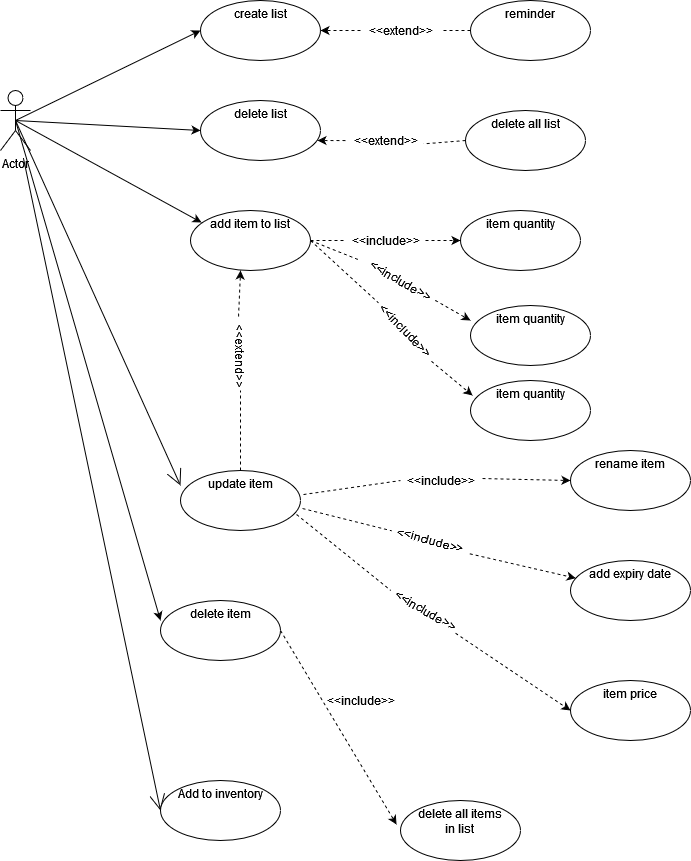

The diagram above was exported from draw.io. Its source (the exported page's mxGraphModel, read from the mxfile embedded in the PNG):
<mxGraphModel dx="1406" dy="739" grid="1" gridSize="10" guides="1" tooltips="1" connect="1" arrows="1" fold="1" page="1" pageScale="1" pageWidth="850" pageHeight="1100" math="0" shadow="0">
  <root>
    <mxCell id="0" />
    <mxCell id="1" parent="0" />
    <mxCell id="ZRWaRk162cskmFt2zaKI-5" style="edgeStyle=none;curved=1;rounded=0;orthogonalLoop=1;jettySize=auto;html=1;exitX=0.5;exitY=0.5;exitDx=0;exitDy=0;exitPerimeter=0;entryX=0;entryY=0.25;entryDx=0;entryDy=0;entryPerimeter=0;endArrow=open;startSize=14;endSize=14;sourcePerimeterSpacing=8;targetPerimeterSpacing=8;" edge="1" parent="1" source="DFrYtQBwTpFl8aixB1TQ-8" target="DFrYtQBwTpFl8aixB1TQ-37">
      <mxGeometry relative="1" as="geometry" />
    </mxCell>
    <mxCell id="ZRWaRk162cskmFt2zaKI-27" style="edgeStyle=none;curved=1;rounded=0;orthogonalLoop=1;jettySize=auto;html=1;endArrow=open;startSize=14;endSize=14;sourcePerimeterSpacing=8;targetPerimeterSpacing=8;entryX=0;entryY=0.5;entryDx=0;entryDy=0;" edge="1" parent="1" source="DFrYtQBwTpFl8aixB1TQ-8" target="ZRWaRk162cskmFt2zaKI-26">
      <mxGeometry relative="1" as="geometry" />
    </mxCell>
    <mxCell id="DFrYtQBwTpFl8aixB1TQ-8" value="Actor" style="shape=umlActor;verticalLabelPosition=bottom;verticalAlign=top;html=1;outlineConnect=0;" parent="1" vertex="1">
      <mxGeometry x="90" y="210" width="30" height="60" as="geometry" />
    </mxCell>
    <mxCell id="DFrYtQBwTpFl8aixB1TQ-9" value="create list" style="ellipse;whiteSpace=wrap;html=1;verticalAlign=top;" parent="1" vertex="1">
      <mxGeometry x="290" y="120" width="120" height="60" as="geometry" />
    </mxCell>
    <mxCell id="DFrYtQBwTpFl8aixB1TQ-11" value="delete list" style="ellipse;whiteSpace=wrap;html=1;verticalAlign=top;" parent="1" vertex="1">
      <mxGeometry x="290" y="220" width="120" height="60" as="geometry" />
    </mxCell>
    <mxCell id="DFrYtQBwTpFl8aixB1TQ-13" value="" style="endArrow=classic;html=1;rounded=0;entryX=0;entryY=0.5;entryDx=0;entryDy=0;exitX=0.5;exitY=0.5;exitDx=0;exitDy=0;exitPerimeter=0;" parent="1" source="DFrYtQBwTpFl8aixB1TQ-8" target="DFrYtQBwTpFl8aixB1TQ-9" edge="1">
      <mxGeometry width="50" height="50" relative="1" as="geometry">
        <mxPoint x="400" y="400" as="sourcePoint" />
        <mxPoint x="450" y="350" as="targetPoint" />
      </mxGeometry>
    </mxCell>
    <mxCell id="DFrYtQBwTpFl8aixB1TQ-14" value="" style="endArrow=classic;html=1;rounded=0;entryX=0;entryY=0.5;entryDx=0;entryDy=0;exitX=0.5;exitY=0.5;exitDx=0;exitDy=0;exitPerimeter=0;" parent="1" source="DFrYtQBwTpFl8aixB1TQ-8" target="DFrYtQBwTpFl8aixB1TQ-11" edge="1">
      <mxGeometry width="50" height="50" relative="1" as="geometry">
        <mxPoint x="400" y="400" as="sourcePoint" />
        <mxPoint x="450" y="350" as="targetPoint" />
      </mxGeometry>
    </mxCell>
    <mxCell id="DFrYtQBwTpFl8aixB1TQ-15" value="add item to list" style="ellipse;whiteSpace=wrap;html=1;verticalAlign=top;" parent="1" vertex="1">
      <mxGeometry x="280" y="330" width="120" height="60" as="geometry" />
    </mxCell>
    <mxCell id="DFrYtQBwTpFl8aixB1TQ-16" value="" style="endArrow=classic;html=1;rounded=0;dashed=1;exitX=0;exitY=0.5;exitDx=0;exitDy=0;entryX=1;entryY=0.5;entryDx=0;entryDy=0;startArrow=none;" parent="1" edge="1" target="DFrYtQBwTpFl8aixB1TQ-9" source="DFrYtQBwTpFl8aixB1TQ-18">
      <mxGeometry width="50" height="50" relative="1" as="geometry">
        <mxPoint x="420" y="150" as="sourcePoint" />
        <mxPoint x="400" y="150" as="targetPoint" />
        <Array as="points" />
      </mxGeometry>
    </mxCell>
    <mxCell id="DFrYtQBwTpFl8aixB1TQ-17" value="reminder" style="ellipse;whiteSpace=wrap;html=1;verticalAlign=top;" parent="1" vertex="1">
      <mxGeometry x="560" y="120" width="120" height="60" as="geometry" />
    </mxCell>
    <mxCell id="DFrYtQBwTpFl8aixB1TQ-19" value="&lt;div&gt;item quantity&lt;/div&gt;&lt;div&gt;&lt;br&gt;&lt;/div&gt;" style="ellipse;whiteSpace=wrap;html=1;verticalAlign=top;" parent="1" vertex="1">
      <mxGeometry x="550" y="330" width="120" height="60" as="geometry" />
    </mxCell>
    <mxCell id="DFrYtQBwTpFl8aixB1TQ-20" value="" style="endArrow=classic;html=1;rounded=0;entryX=0.092;entryY=0.2;entryDx=0;entryDy=0;entryPerimeter=0;exitX=0.5;exitY=0.5;exitDx=0;exitDy=0;exitPerimeter=0;" parent="1" source="DFrYtQBwTpFl8aixB1TQ-8" target="DFrYtQBwTpFl8aixB1TQ-15" edge="1">
      <mxGeometry width="50" height="50" relative="1" as="geometry">
        <mxPoint x="120" y="250" as="sourcePoint" />
        <mxPoint x="450" y="350" as="targetPoint" />
      </mxGeometry>
    </mxCell>
    <mxCell id="DFrYtQBwTpFl8aixB1TQ-21" value="&lt;div&gt;item quantity&lt;/div&gt;&lt;div&gt;&lt;br&gt;&lt;/div&gt;" style="ellipse;whiteSpace=wrap;html=1;verticalAlign=top;" parent="1" vertex="1">
      <mxGeometry x="560" y="425" width="120" height="60" as="geometry" />
    </mxCell>
    <mxCell id="DFrYtQBwTpFl8aixB1TQ-22" value="&lt;div&gt;item quantity&lt;/div&gt;&lt;div&gt;&lt;br&gt;&lt;/div&gt;" style="ellipse;whiteSpace=wrap;html=1;verticalAlign=top;" parent="1" vertex="1">
      <mxGeometry x="560" y="500" width="120" height="60" as="geometry" />
    </mxCell>
    <mxCell id="DFrYtQBwTpFl8aixB1TQ-23" value="" style="endArrow=classic;html=1;rounded=0;dashed=1;exitX=1;exitY=0.5;exitDx=0;exitDy=0;entryX=0;entryY=0.5;entryDx=0;entryDy=0;startArrow=none;" parent="1" source="DFrYtQBwTpFl8aixB1TQ-24" target="DFrYtQBwTpFl8aixB1TQ-19" edge="1">
      <mxGeometry width="50" height="50" relative="1" as="geometry">
        <mxPoint x="400" y="400" as="sourcePoint" />
        <mxPoint x="450" y="350" as="targetPoint" />
      </mxGeometry>
    </mxCell>
    <mxCell id="DFrYtQBwTpFl8aixB1TQ-25" value="" style="endArrow=classic;html=1;rounded=0;dashed=1;entryX=0;entryY=0.25;entryDx=0;entryDy=0;entryPerimeter=0;startArrow=none;" parent="1" edge="1" target="DFrYtQBwTpFl8aixB1TQ-21" source="DFrYtQBwTpFl8aixB1TQ-27">
      <mxGeometry width="50" height="50" relative="1" as="geometry">
        <mxPoint x="400" y="360" as="sourcePoint" />
        <mxPoint x="560" y="430" as="targetPoint" />
      </mxGeometry>
    </mxCell>
    <mxCell id="DFrYtQBwTpFl8aixB1TQ-26" value="" style="endArrow=classic;html=1;rounded=0;dashed=1;entryX=0.017;entryY=0.25;entryDx=0;entryDy=0;entryPerimeter=0;startArrow=none;" parent="1" source="DFrYtQBwTpFl8aixB1TQ-28" edge="1" target="DFrYtQBwTpFl8aixB1TQ-22">
      <mxGeometry width="50" height="50" relative="1" as="geometry">
        <mxPoint x="400" y="360" as="sourcePoint" />
        <mxPoint x="550" y="520" as="targetPoint" />
      </mxGeometry>
    </mxCell>
    <mxCell id="DFrYtQBwTpFl8aixB1TQ-29" value="delete item" style="ellipse;whiteSpace=wrap;html=1;verticalAlign=top;" parent="1" vertex="1">
      <mxGeometry x="250" y="720" width="120" height="60" as="geometry" />
    </mxCell>
    <mxCell id="DFrYtQBwTpFl8aixB1TQ-30" value="delete all list" style="ellipse;whiteSpace=wrap;html=1;verticalAlign=top;" parent="1" vertex="1">
      <mxGeometry x="555" y="230" width="120" height="60" as="geometry" />
    </mxCell>
    <mxCell id="DFrYtQBwTpFl8aixB1TQ-32" value="" style="endArrow=classic;html=1;rounded=0;dashed=1;exitX=0;exitY=0.5;exitDx=0;exitDy=0;entryX=0.975;entryY=0.667;entryDx=0;entryDy=0;entryPerimeter=0;startArrow=none;" parent="1" edge="1" target="DFrYtQBwTpFl8aixB1TQ-11" source="DFrYtQBwTpFl8aixB1TQ-33">
      <mxGeometry width="50" height="50" relative="1" as="geometry">
        <mxPoint x="390" y="260" as="sourcePoint" />
        <mxPoint x="400" y="260" as="targetPoint" />
      </mxGeometry>
    </mxCell>
    <mxCell id="DFrYtQBwTpFl8aixB1TQ-34" value="" style="endArrow=classic;html=1;rounded=0;entryX=0;entryY=0.333;entryDx=0;entryDy=0;entryPerimeter=0;exitX=0.5;exitY=0.5;exitDx=0;exitDy=0;exitPerimeter=0;" parent="1" target="DFrYtQBwTpFl8aixB1TQ-29" edge="1" source="DFrYtQBwTpFl8aixB1TQ-8">
      <mxGeometry width="50" height="50" relative="1" as="geometry">
        <mxPoint x="120" y="250" as="sourcePoint" />
        <mxPoint x="301.03999999999996" y="352" as="targetPoint" />
      </mxGeometry>
    </mxCell>
    <mxCell id="DFrYtQBwTpFl8aixB1TQ-35" value="" style="endArrow=classic;html=1;rounded=0;dashed=1;entryX=-0.033;entryY=0.4;entryDx=0;entryDy=0;entryPerimeter=0;exitX=1;exitY=0.5;exitDx=0;exitDy=0;" parent="1" target="DFrYtQBwTpFl8aixB1TQ-36" edge="1" source="DFrYtQBwTpFl8aixB1TQ-29">
      <mxGeometry width="50" height="50" relative="1" as="geometry">
        <mxPoint x="400" y="599.5" as="sourcePoint" />
        <mxPoint x="540" y="600" as="targetPoint" />
      </mxGeometry>
    </mxCell>
    <mxCell id="DFrYtQBwTpFl8aixB1TQ-36" value="&lt;div&gt;delete all items &lt;br&gt;&lt;/div&gt;&lt;div&gt;in list&lt;/div&gt;" style="ellipse;whiteSpace=wrap;html=1;verticalAlign=top;" parent="1" vertex="1">
      <mxGeometry x="490" y="920" width="120" height="60" as="geometry" />
    </mxCell>
    <mxCell id="DFrYtQBwTpFl8aixB1TQ-37" value="update item " style="ellipse;whiteSpace=wrap;html=1;verticalAlign=top;" parent="1" vertex="1">
      <mxGeometry x="270" y="590" width="120" height="60" as="geometry" />
    </mxCell>
    <mxCell id="DFrYtQBwTpFl8aixB1TQ-38" value="rename item" style="ellipse;whiteSpace=wrap;html=1;verticalAlign=top;" parent="1" vertex="1">
      <mxGeometry x="660" y="570" width="120" height="60" as="geometry" />
    </mxCell>
    <mxCell id="DFrYtQBwTpFl8aixB1TQ-39" value="" style="endArrow=classic;html=1;rounded=0;entryX=0;entryY=0.5;entryDx=0;entryDy=0;dashed=1;exitX=1.025;exitY=0.4;exitDx=0;exitDy=0;exitPerimeter=0;startArrow=none;" parent="1" target="DFrYtQBwTpFl8aixB1TQ-38" edge="1" source="ZRWaRk162cskmFt2zaKI-19">
      <mxGeometry width="50" height="50" relative="1" as="geometry">
        <mxPoint x="400" y="730" as="sourcePoint" />
        <mxPoint x="450" y="680" as="targetPoint" />
      </mxGeometry>
    </mxCell>
    <mxCell id="DFrYtQBwTpFl8aixB1TQ-40" value="add expiry date" style="ellipse;whiteSpace=wrap;html=1;verticalAlign=top;" parent="1" vertex="1">
      <mxGeometry x="660" y="680" width="120" height="60" as="geometry" />
    </mxCell>
    <mxCell id="DFrYtQBwTpFl8aixB1TQ-41" value="item price" style="ellipse;whiteSpace=wrap;html=1;verticalAlign=top;" parent="1" vertex="1">
      <mxGeometry x="660" y="800" width="120" height="60" as="geometry" />
    </mxCell>
    <mxCell id="DFrYtQBwTpFl8aixB1TQ-42" value="" style="endArrow=classic;html=1;rounded=0;dashed=1;exitX=1.017;exitY=0.633;exitDx=0;exitDy=0;exitPerimeter=0;startArrow=none;" parent="1" target="DFrYtQBwTpFl8aixB1TQ-40" edge="1" source="ZRWaRk162cskmFt2zaKI-23">
      <mxGeometry width="50" height="50" relative="1" as="geometry">
        <mxPoint x="410" y="740" as="sourcePoint" />
        <mxPoint x="570" y="760" as="targetPoint" />
        <Array as="points" />
      </mxGeometry>
    </mxCell>
    <mxCell id="DFrYtQBwTpFl8aixB1TQ-43" value="" style="endArrow=classic;html=1;rounded=0;entryX=0;entryY=0.5;entryDx=0;entryDy=0;dashed=1;exitX=0.967;exitY=0.733;exitDx=0;exitDy=0;exitPerimeter=0;startArrow=none;" parent="1" target="DFrYtQBwTpFl8aixB1TQ-41" edge="1" source="ZRWaRk162cskmFt2zaKI-24">
      <mxGeometry width="50" height="50" relative="1" as="geometry">
        <mxPoint x="390" y="750" as="sourcePoint" />
        <mxPoint x="550" y="770" as="targetPoint" />
      </mxGeometry>
    </mxCell>
    <mxCell id="ZRWaRk162cskmFt2zaKI-17" value="" style="endArrow=classic;html=1;rounded=0;dashed=1;entryX=0.417;entryY=1;entryDx=0;entryDy=0;entryPerimeter=0;exitX=0.013;exitY=0.6;exitDx=0;exitDy=0;startArrow=none;exitPerimeter=0;" edge="1" parent="1" source="ZRWaRk162cskmFt2zaKI-13" target="DFrYtQBwTpFl8aixB1TQ-15">
      <mxGeometry width="50" height="50" relative="1" as="geometry">
        <mxPoint x="330" y="500" as="sourcePoint" />
        <mxPoint x="330" y="380" as="targetPoint" />
        <Array as="points" />
      </mxGeometry>
    </mxCell>
    <mxCell id="ZRWaRk162cskmFt2zaKI-19" value="&amp;lt;&amp;lt;include&amp;gt;&amp;gt;" style="text;html=1;align=center;verticalAlign=middle;resizable=0;points=[];autosize=1;strokeColor=none;fillColor=none;hachureGap=4;" vertex="1" parent="1">
      <mxGeometry x="490" y="590" width="80" height="20" as="geometry" />
    </mxCell>
    <mxCell id="ZRWaRk162cskmFt2zaKI-22" value="" style="endArrow=none;html=1;rounded=0;entryX=0;entryY=0.5;entryDx=0;entryDy=0;dashed=1;exitX=1.025;exitY=0.4;exitDx=0;exitDy=0;exitPerimeter=0;" edge="1" parent="1" source="DFrYtQBwTpFl8aixB1TQ-37" target="ZRWaRk162cskmFt2zaKI-19">
      <mxGeometry width="50" height="50" relative="1" as="geometry">
        <mxPoint x="393" y="604" as="sourcePoint" />
        <mxPoint x="660" y="610" as="targetPoint" />
      </mxGeometry>
    </mxCell>
    <mxCell id="ZRWaRk162cskmFt2zaKI-25" value="&amp;lt;&amp;lt;include&amp;gt;&amp;gt;" style="text;html=1;align=center;verticalAlign=middle;resizable=0;points=[];autosize=1;strokeColor=none;fillColor=none;hachureGap=4;" vertex="1" parent="1">
      <mxGeometry x="410" y="810" width="80" height="20" as="geometry" />
    </mxCell>
    <mxCell id="ZRWaRk162cskmFt2zaKI-26" value="Add to inventory" style="ellipse;whiteSpace=wrap;html=1;verticalAlign=top;" vertex="1" parent="1">
      <mxGeometry x="250" y="900" width="120" height="60" as="geometry" />
    </mxCell>
    <mxCell id="ZRWaRk162cskmFt2zaKI-24" value="&amp;lt;&amp;lt;include&amp;gt;&amp;gt;" style="text;html=1;align=center;verticalAlign=middle;resizable=0;points=[];autosize=1;strokeColor=none;fillColor=none;hachureGap=4;rotation=30;" vertex="1" parent="1">
      <mxGeometry x="475" y="720" width="80" height="20" as="geometry" />
    </mxCell>
    <mxCell id="ZRWaRk162cskmFt2zaKI-28" value="" style="endArrow=none;html=1;rounded=0;entryX=0;entryY=0.5;entryDx=0;entryDy=0;dashed=1;exitX=0.967;exitY=0.733;exitDx=0;exitDy=0;exitPerimeter=0;" edge="1" parent="1" source="DFrYtQBwTpFl8aixB1TQ-37" target="ZRWaRk162cskmFt2zaKI-24">
      <mxGeometry width="50" height="50" relative="1" as="geometry">
        <mxPoint x="386.03999999999996" y="623.98" as="sourcePoint" />
        <mxPoint x="660" y="820" as="targetPoint" />
      </mxGeometry>
    </mxCell>
    <mxCell id="ZRWaRk162cskmFt2zaKI-23" value="&amp;lt;&amp;lt;include&amp;gt;&amp;gt;" style="text;html=1;align=center;verticalAlign=middle;resizable=0;points=[];autosize=1;strokeColor=none;fillColor=none;hachureGap=4;rotation=15;" vertex="1" parent="1">
      <mxGeometry x="480" y="650" width="80" height="20" as="geometry" />
    </mxCell>
    <mxCell id="ZRWaRk162cskmFt2zaKI-29" value="" style="endArrow=none;html=1;rounded=0;dashed=1;exitX=1.017;exitY=0.633;exitDx=0;exitDy=0;exitPerimeter=0;" edge="1" parent="1" source="DFrYtQBwTpFl8aixB1TQ-37" target="ZRWaRk162cskmFt2zaKI-23">
      <mxGeometry width="50" height="50" relative="1" as="geometry">
        <mxPoint x="392.03999999999996" y="617.98" as="sourcePoint" />
        <mxPoint x="667.7097388918874" y="695.2883669053626" as="targetPoint" />
        <Array as="points" />
      </mxGeometry>
    </mxCell>
    <mxCell id="DFrYtQBwTpFl8aixB1TQ-18" value="&amp;lt;&amp;lt;extend&amp;gt;&amp;gt;" style="text;html=1;align=center;verticalAlign=middle;resizable=0;points=[];autosize=1;strokeColor=none;fillColor=none;" parent="1" vertex="1">
      <mxGeometry x="450" y="140" width="80" height="20" as="geometry" />
    </mxCell>
    <mxCell id="ZRWaRk162cskmFt2zaKI-30" value="" style="endArrow=none;html=1;rounded=0;dashed=1;exitX=0;exitY=0.5;exitDx=0;exitDy=0;entryX=1;entryY=0.5;entryDx=0;entryDy=0;" edge="1" parent="1" source="DFrYtQBwTpFl8aixB1TQ-17" target="DFrYtQBwTpFl8aixB1TQ-18">
      <mxGeometry width="50" height="50" relative="1" as="geometry">
        <mxPoint x="560" y="150" as="sourcePoint" />
        <mxPoint x="410" y="150" as="targetPoint" />
        <Array as="points" />
      </mxGeometry>
    </mxCell>
    <mxCell id="DFrYtQBwTpFl8aixB1TQ-33" value="&amp;lt;&amp;lt;extend&amp;gt;&amp;gt;" style="text;html=1;align=center;verticalAlign=middle;resizable=0;points=[];autosize=1;strokeColor=none;fillColor=none;" parent="1" vertex="1">
      <mxGeometry x="435" y="250" width="80" height="20" as="geometry" />
    </mxCell>
    <mxCell id="ZRWaRk162cskmFt2zaKI-31" value="" style="endArrow=none;html=1;rounded=0;dashed=1;exitX=0;exitY=0.5;exitDx=0;exitDy=0;entryX=0.975;entryY=0.667;entryDx=0;entryDy=0;entryPerimeter=0;" edge="1" parent="1" source="DFrYtQBwTpFl8aixB1TQ-30" target="DFrYtQBwTpFl8aixB1TQ-33">
      <mxGeometry width="50" height="50" relative="1" as="geometry">
        <mxPoint x="540" y="260" as="sourcePoint" />
        <mxPoint x="407" y="260.02" as="targetPoint" />
      </mxGeometry>
    </mxCell>
    <mxCell id="DFrYtQBwTpFl8aixB1TQ-24" value="&amp;lt;&amp;lt;include&amp;gt;&amp;gt;" style="text;html=1;align=center;verticalAlign=middle;resizable=0;points=[];autosize=1;strokeColor=none;fillColor=none;" parent="1" vertex="1">
      <mxGeometry x="435" y="350" width="80" height="20" as="geometry" />
    </mxCell>
    <mxCell id="ZRWaRk162cskmFt2zaKI-32" value="" style="endArrow=none;html=1;rounded=0;dashed=1;exitX=1;exitY=0.5;exitDx=0;exitDy=0;entryX=0;entryY=0.5;entryDx=0;entryDy=0;" edge="1" parent="1" source="DFrYtQBwTpFl8aixB1TQ-15" target="DFrYtQBwTpFl8aixB1TQ-24">
      <mxGeometry width="50" height="50" relative="1" as="geometry">
        <mxPoint x="400" y="360" as="sourcePoint" />
        <mxPoint x="550" y="360" as="targetPoint" />
      </mxGeometry>
    </mxCell>
    <mxCell id="DFrYtQBwTpFl8aixB1TQ-27" value="&amp;lt;&amp;lt;include&amp;gt;&amp;gt;" style="text;html=1;align=center;verticalAlign=middle;resizable=0;points=[];autosize=1;strokeColor=none;fillColor=none;rotation=30;" parent="1" vertex="1">
      <mxGeometry x="450" y="390" width="80" height="20" as="geometry" />
    </mxCell>
    <mxCell id="ZRWaRk162cskmFt2zaKI-34" value="" style="endArrow=none;html=1;rounded=0;dashed=1;" edge="1" parent="1">
      <mxGeometry width="50" height="50" relative="1" as="geometry">
        <mxPoint x="400" y="360" as="sourcePoint" />
        <mxPoint x="450" y="380" as="targetPoint" />
      </mxGeometry>
    </mxCell>
    <mxCell id="ZRWaRk162cskmFt2zaKI-13" value="&amp;lt;&amp;lt;extend&amp;gt;&amp;gt;" style="text;html=1;align=center;verticalAlign=middle;resizable=0;points=[];autosize=1;strokeColor=none;fillColor=none;hachureGap=4;rotation=90;" vertex="1" parent="1">
      <mxGeometry x="290" y="465" width="80" height="20" as="geometry" />
    </mxCell>
    <mxCell id="ZRWaRk162cskmFt2zaKI-38" value="" style="endArrow=none;html=1;rounded=0;dashed=1;exitX=0.5;exitY=0;exitDx=0;exitDy=0;" edge="1" parent="1" source="DFrYtQBwTpFl8aixB1TQ-37">
      <mxGeometry width="50" height="50" relative="1" as="geometry">
        <mxPoint x="330" y="580" as="sourcePoint" />
        <mxPoint x="330" y="510" as="targetPoint" />
        <Array as="points" />
      </mxGeometry>
    </mxCell>
    <mxCell id="DFrYtQBwTpFl8aixB1TQ-28" value="&lt;div&gt;&amp;lt;&amp;lt;include&amp;gt;&amp;gt;&lt;/div&gt;&lt;div&gt;&lt;br&gt;&lt;/div&gt;" style="text;html=1;align=center;verticalAlign=middle;resizable=0;points=[];autosize=1;strokeColor=none;fillColor=none;rotation=45;" parent="1" vertex="1">
      <mxGeometry x="450" y="440" width="80" height="30" as="geometry" />
    </mxCell>
    <mxCell id="ZRWaRk162cskmFt2zaKI-41" value="" style="endArrow=none;html=1;rounded=0;dashed=1;entryX=0.017;entryY=0.25;entryDx=0;entryDy=0;entryPerimeter=0;" edge="1" parent="1" target="DFrYtQBwTpFl8aixB1TQ-28">
      <mxGeometry width="50" height="50" relative="1" as="geometry">
        <mxPoint x="400" y="360" as="sourcePoint" />
        <mxPoint x="562.04" y="515" as="targetPoint" />
      </mxGeometry>
    </mxCell>
  </root>
</mxGraphModel>